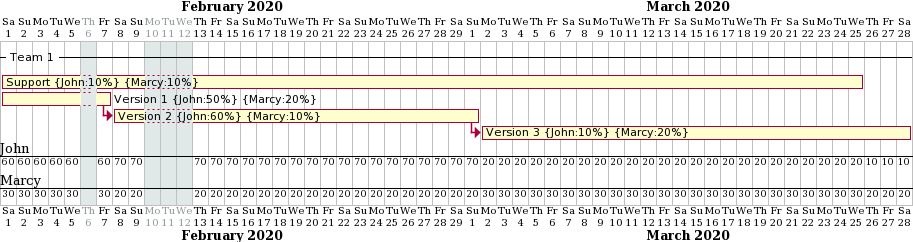

The diagram above was rendered by PlantUML. Its source (embedded in the PNG):
@startgantt

'Can be daily, weekly, or monthly
ganttscale daily

2020/02/06 is closed
2020/02/10 to 2020/02/12 is closed

Project starts 2020-02-01

-- Team 1 --
[Support] as [s] on {John:10%} {Marcy:10%} lasts 10 days
[Version 1] as [V1] on {John:50%} {Marcy:20%} lasts 4 days
then [Version 2] as [V2] on {John:60%} {Marcy:10%} lasts 14 days
then [Version 3] as [V3] on {John:10%} {Marcy:20%} lasts 8 days

{John} is off on 2020-02-06
{Marcy} is off on 2020-02-06

{John} is off on 2020-02-10 to 2020-02-12
{Marcy} is off on 2020-02-10 to 2020-02-12

@endgantt